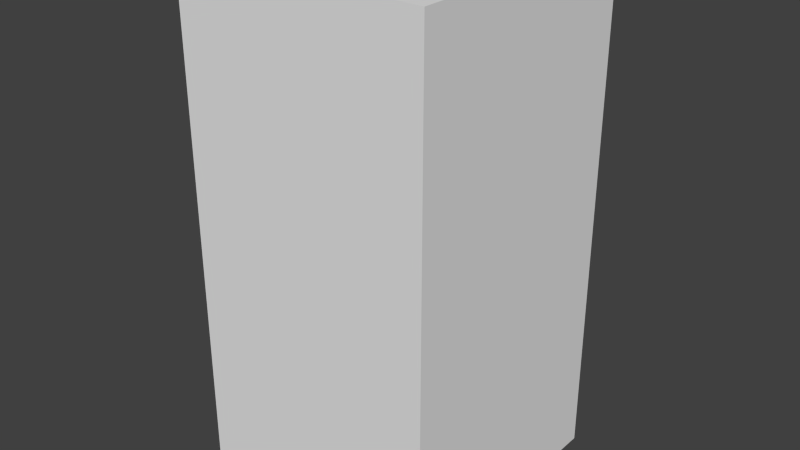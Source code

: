 # Source: blueDropFour.blend  (saved by Blender 2.68.0; exported with 4.5.12 LTS)
import bpy
from mathutils import Matrix  # noqa: F401  (used for matrix-valued properties, if any)

bpy.ops.wm.read_factory_settings(use_empty=True)
scene = bpy.context.scene
scene.name = 'Scene'

# ---- collections
col_collection_1 = bpy.data.collections.new('Collection 1'); scene.collection.children.link(col_collection_1)

# ---- world
world_world = bpy.data.worlds.new('World'); scene.world = world_world
world_world.color = (0.05088, 0.05088, 0.05088)
world_world.use_sun_shadow = False
world_world.sun_shadow_jitter_overblur = 0.0
world_world.cycles.sampling_method = 'MANUAL'
world_world.cycles.sample_map_resolution = 256

# ---- meshes
me_bluedropfour = bpy.data.meshes.new('blueDropFour')
me_bluedropfour.from_pydata([(-0.5, -0.5, -1.0), (-0.5, 0.5, -1.0), (0.5, 0.5, -1.0), (0.5, -0.5, -1.0), (-0.5, -0.5, 1.0), (-0.5, 0.5, 1.0), (0.5, 0.5, 1.0), (0.5, -0.5, 1.0)], [], [(4, 5, 1, 0), (5, 6, 2, 1), (6, 7, 3, 2), (7, 4, 0, 3), (0, 1, 2, 3), (7, 6, 5, 4)])
me_bluedropfour.use_remesh_preserve_volume = False
me_bluedropfour.use_remesh_preserve_attributes = False
me_bluedropfour.use_mirror_vertex_groups = False
me_bluedropfour.update()

# ---- objects
ob_bluedropfour = bpy.data.objects.new('blueDropFour', me_bluedropfour)

# ---- transforms, parenting, visibility, modifiers, constraints
ob_bluedropfour.location = (0.0, 0.0, 0.0)
ob_bluedropfour.lineart.crease_threshold = 0.0

# ---- collection membership
col_collection_1.objects.link(ob_bluedropfour)

# ---- scene / render settings (as saved in the file)
scene.frame_start = 1; scene.frame_end = 250; scene.frame_set(1)
scene.render.engine = 'BLENDER_EEVEE_NEXT'
scene.render.image_settings.color_mode = 'RGB'
scene.render.image_settings.compression = 90
scene.render.resolution_percentage = 50
scene.render.dither_intensity = 0.0
scene.cycles.use_denoising = False
scene.cycles.samples = 10
scene.cycles.sampling_pattern = 'TABULATED_SOBOL'
scene.cycles.light_sampling_threshold = 0.0
scene.cycles.use_adaptive_sampling = False
scene.cycles.use_light_tree = False
scene.cycles.blur_glossy = 0.0
scene.cycles.volume_bounces = 1
scene.cycles.pixel_filter_type = 'GAUSSIAN'
scene.cycles.sample_clamp_indirect = 0.0
scene.view_settings.view_transform = 'Standard'
bpy.context.view_layer.update()

# ---- added for rendering (the .blend has no active camera and no usable light): camera, sun
cam_auto = bpy.data.cameras.new('AutoCamera')
cam_auto.lens = 50.0
cam_auto.sensor_width = 36.0
cam_auto.clip_end = 1000.0
ob_auto_camera = bpy.data.objects.new('AutoCamera', cam_auto)
scene.collection.objects.link(ob_auto_camera)
ob_auto_camera.location = (2.26633, -2.71959, 1.81306)
ob_auto_camera.rotation_euler = (1.09748, -7.21219e-08, 0.694738)
scene.camera = ob_auto_camera
light_auto_sun = bpy.data.lights.new('AutoSun', 'SUN')
light_auto_sun.energy = 3.0
light_auto_sun.angle = 0.0523599
ob_auto_sun = bpy.data.objects.new('AutoSun', light_auto_sun)
scene.collection.objects.link(ob_auto_sun)
ob_auto_sun.rotation_euler = (0.872665, 0.174533, 0.523599)
bpy.context.view_layer.update()
